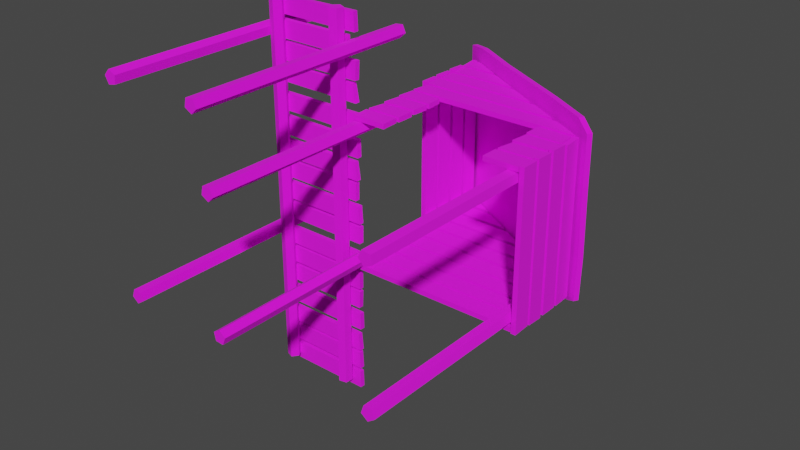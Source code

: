 # Source: BoatHouse.blend  (saved by Blender 2.91.10; exported with 4.5.12 LTS)
import bpy
from mathutils import Matrix  # noqa: F401  (used for matrix-valued properties, if any)

bpy.ops.wm.read_factory_settings(use_empty=True)
scene = bpy.context.scene
scene.name = 'Scene'

# ---- collections
col_collection = bpy.data.collections.new('Collection'); scene.collection.children.link(col_collection)

# ---- images (referenced by path relative to the original .blend; pixels are not part of the script)
import os
ASSET_DIR = os.environ.get("B2B_ASSET_DIR", "")  # directory of the original .blend (textures are referenced by path, not embedded)
HERE = os.path.dirname(os.path.abspath(__file__))  # packed textures are extracted next to this script under _unpacked/

def load_image(name, relpath, width, height, colorspace="sRGB"):
    """Load a texture the original file referenced (path relative to the .blend, or extracted next to this script)."""
    p = next((c for c in (os.path.join(HERE, relpath), os.path.join(ASSET_DIR, relpath)) if relpath and os.path.exists(c)), "")
    if p:
        img = bpy.data.images.load(p, check_existing=True)
        img.name = name
    else:  # same state as the original file: an image datablock whose file is absent (Cycles renders it pink)
        img = bpy.data.images.new(name, width, height)
        img.source = "FILE"
        img.filepath = "//" + (relpath or name)
    img.colorspace_settings.name = colorspace
    return img
img_colorpalette_png = load_image('ColorPalette.png', 'ColorPalette.png', 1024, 1024, 'sRGB')

# ---- materials (node trees are filled in below, after node groups)
mat_material = bpy.data.materials.new('Material')
mat_material.alpha_threshold = 0.0
mat_material.use_transparent_shadow = False
mat_material.line_color = (0.0, 0.0, 0.0, 1.0)

# ---- material node trees
mat_material.use_nodes = True; mat_material.node_tree.nodes.clear()
_N = mat_material.node_tree.nodes; _L = mat_material.node_tree.links
n0 = _N.new('ShaderNodeOutputMaterial'); n0.name = 'Material Output'; n0.location = (300, 300)
n1 = _N.new('ShaderNodeBsdfPrincipled'); n1.name = 'Principled BSDF'; n1.location = (10, 300)
n1.distribution = 'GGX'
n1.subsurface_method = 'RANDOM_WALK_SKIN'
n1.inputs[2].default_value = 1.0
n1.inputs[3].default_value = 1.45
n1.inputs[27].default_value = (0.0, 0.0, 0.0, 1.0)
n1.inputs[28].default_value = 1.0
n2 = _N.new('ShaderNodeTexImage'); n2.name = 'Image Texture'; n2.location = (-356, 159)
n2.image = img_colorpalette_png
n2.interpolation = 'Closest'
_L.new(n1.outputs[0], n0.inputs[0])
_L.new(n2.outputs[0], n1.inputs[0])
n0.is_active_output = True

# ---- world
world_world = bpy.data.worlds.new('World'); scene.world = world_world
world_world.use_nodes = True; world_world.node_tree.nodes.clear()
_N = world_world.node_tree.nodes; _L = world_world.node_tree.links
n0 = _N.new('ShaderNodeOutputWorld'); n0.name = 'World Output'; n0.location = (300, 300)
n1 = _N.new('ShaderNodeBackground'); n1.name = 'Background'; n1.location = (10, 300)
n1.inputs[0].default_value = (0.05088, 0.05088, 0.05088, 1.0)
_L.new(n1.outputs[0], n0.inputs[0])
n0.is_active_output = True
world_world.color = (0.05088, 0.05088, 0.05088)
world_world.use_sun_shadow = False
world_world.sun_shadow_jitter_overblur = 0.0

# ---- meshes
me_cube_001 = bpy.data.meshes.new('Cube.001')
me_cube_001.from_pydata([(-0.598, 1.255, -0.5129), (-0.613, 1.229, -0.5129), (0.5757, 0.5849, -0.2408), (0.5768, 0.5735, 0.1631), (0.5618, 0.5475, 0.1631), (0.5607, 0.559, -0.2408), (-0.593, 1.249, 0.1631), (-0.5941, 1.26, -0.2408), (-0.6091, 1.234, -0.2408), (-0.608, 1.223, 0.1631), (0.2517, 0.7664, 0.4899), (-0.2143, 1.022, 0.4881), (-0.2293, 0.9962, 0.4881), (0.2367, 0.7405, 0.4899), (-0.2143, 1.022, -0.5119), (0.2517, 0.7664, -0.5101), (0.2367, 0.7405, -0.5101), (-0.2293, 0.9962, -0.5119), (0.2405, 0.7461, -0.238), (-0.2254, 1.002, -0.2399), (0.2417, 0.7346, 0.1658), (-0.2243, 0.9903, 0.164), (0.2567, 0.7606, 0.1658), (-0.2093, 1.016, 0.164), (0.2555, 0.7721, -0.238), (-0.2104, 1.028, -0.2399), (-0.5976, 1.255, 0.4644), (-0.4717, 1.178, 0.4874), (-0.4867, 1.152, 0.4874), (-0.6126, 1.229, 0.4644), (0.5722, 0.5799, -0.4828), (0.5108, 0.6158, -0.5121), (0.4958, 0.5898, -0.5121), (0.5572, 0.554, -0.4828), (0.4945, 0.6245, 0.4878), (0.5726, 0.5802, 0.436), (0.5576, 0.5543, 0.436), (0.4795, 0.5985, 0.4878), (-0.325, 0.2032, 0.4012), (-0.5197, 0.2, 0.4012), (-0.3197, 0.1, 0.4012), (-0.512, 0.1025, 0.4012), (-0.325, 0.2032, 0.3731), (-0.5197, 0.2, 0.3731), (-0.3197, 0.1, 0.3731), (-0.512, 0.1025, 0.3731), (-0.3197, 0.32, 0.4012), (-0.5038, 0.3126, 0.4012), (-0.3197, 0.22, 0.4012), (-0.5197, 0.22, 0.4012), (-0.3197, 0.32, 0.3731), (-0.5038, 0.3126, 0.3731), (-0.3197, 0.22, 0.3731), (-0.5197, 0.22, 0.3731), (-0.3197, 0.44, 0.4012), (-0.5082, 0.44, 0.4012), (-0.3271, 0.3464, 0.4012), (-0.5197, 0.34, 0.4012), (-0.3197, 0.44, 0.3731), (-0.5082, 0.44, 0.3731), (-0.3271, 0.3464, 0.3731), (-0.5197, 0.34, 0.3731), (-0.3271, 0.5547, 0.4012), (-0.5108, 0.56, 0.4012), (-0.3197, 0.46, 0.4012), (-0.5197, 0.46, 0.4012), (-0.3271, 0.5547, 0.3731), (-0.5108, 0.56, 0.3731), (-0.3197, 0.46, 0.3731), (-0.5197, 0.46, 0.3731), (0.475, 0.2032, 0.4012), (0.2803, 0.2, 0.4012), (0.4803, 0.1, 0.4012), (0.2803, 0.1, 0.4012), (0.475, 0.2032, 0.3731), (0.2803, 0.2, 0.3731), (0.4803, 0.1, 0.3731), (0.2803, 0.1, 0.3731), (0.4803, 0.32, 0.4012), (0.2962, 0.3126, 0.4012), (0.4803, 0.22, 0.4012), (0.2803, 0.22, 0.4012), (0.4803, 0.32, 0.3731), (0.2962, 0.3126, 0.3731), (0.4803, 0.22, 0.3731), (0.2803, 0.22, 0.3731), (0.4803, 0.44, 0.4012), (0.2905, 0.44, 0.4012), (0.4729, 0.3464, 0.4012), (0.2803, 0.34, 0.4012), (0.4803, 0.44, 0.3731), (0.2905, 0.44, 0.3731), (0.4729, 0.3464, 0.3731), (0.2803, 0.34, 0.3731), (0.4729, 0.5547, 0.4012), (0.2803, 0.56, 0.4012), (0.4803, 0.46, 0.4012), (0.2803, 0.46, 0.4012), (0.4729, 0.5547, 0.3731), (0.2803, 0.56, 0.3731), (0.4803, 0.46, 0.3731), (0.2803, 0.46, 0.3731), (0.3181, 0.6747, 0.4012), (-0.5038, 0.6789, 0.4012), (0.4803, 0.58, 0.4012), (-0.5197, 0.58, 0.4012), (0.3181, 0.6747, 0.3731), (-0.5038, 0.6789, 0.3731), (0.4803, 0.58, 0.3731), (-0.5197, 0.58, 0.3731), (0.1083, 0.7947, 0.4012), (-0.5218, 0.7989, 0.4012), (0.2705, 0.7, 0.4012), (-0.5197, 0.7, 0.4012), (0.1083, 0.7947, 0.3731), (-0.5218, 0.7989, 0.3731), (0.2705, 0.7, 0.3731), (-0.5197, 0.7, 0.3731), (-0.1048, 0.9147, 0.4012), (-0.5186, 0.9189, 0.4012), (0.0574, 0.82, 0.4012), (-0.5197, 0.82, 0.4012), (-0.1048, 0.9147, 0.3731), (-0.5186, 0.9189, 0.3731), (0.0574, 0.82, 0.3731), (-0.5197, 0.82, 0.3731), (-0.304, 1.035, 0.4012), (-0.5254, 1.035, 0.4012), (-0.1419, 0.94, 0.4012), (-0.5197, 0.94, 0.4012), (-0.304, 1.035, 0.3731), (-0.5254, 1.035, 0.3731), (-0.1419, 0.94, 0.3731), (-0.5197, 0.94, 0.3731), (-0.504, 1.155, 0.4012), (-0.5229, 1.155, 0.4012), (-0.3419, 1.06, 0.4012), (-0.5197, 1.06, 0.4012), (-0.504, 1.155, 0.3731), (-0.5229, 1.155, 0.3731), (-0.3419, 1.06, 0.3731), (-0.5197, 1.06, 0.3731), (0.475, 0.2032, -0.4488), (-0.5183, 0.2, -0.4488), (0.4803, 0.1, -0.4488), (-0.5183, 0.1, -0.4488), (0.475, 0.2032, -0.4769), (-0.5183, 0.2, -0.4769), (0.4803, 0.1, -0.4769), (-0.5183, 0.1, -0.4769), (0.4803, 0.32, -0.4488), (-0.5024, 0.3126, -0.4488), (0.4803, 0.22, -0.4488), (-0.5183, 0.22, -0.4488), (0.4803, 0.32, -0.4769), (-0.5024, 0.3126, -0.4769), (0.4803, 0.22, -0.4769), (-0.5183, 0.22, -0.4769), (0.4803, 0.44, -0.4488), (-0.5081, 0.44, -0.4488), (0.4729, 0.3464, -0.4488), (-0.5183, 0.34, -0.4488), (0.4803, 0.44, -0.4769), (-0.5081, 0.44, -0.4769), (0.4729, 0.3464, -0.4769), (-0.5183, 0.34, -0.4769), (0.4729, 0.5547, -0.4488), (-0.5183, 0.56, -0.4488), (0.4803, 0.46, -0.4488), (-0.5183, 0.46, -0.4488), (0.4729, 0.5547, -0.4769), (-0.5183, 0.56, -0.4769), (0.4803, 0.46, -0.4769), (-0.5183, 0.46, -0.4769), (0.3181, 0.6747, -0.4488), (-0.5038, 0.6789, -0.4488), (0.4803, 0.58, -0.4488), (-0.5197, 0.58, -0.4488), (0.3181, 0.6747, -0.4769), (-0.5038, 0.6789, -0.4769), (0.4803, 0.58, -0.4769), (-0.5197, 0.58, -0.4769), (0.1083, 0.7947, -0.4488), (-0.5218, 0.7989, -0.4488), (0.2705, 0.7, -0.4488), (-0.5197, 0.7, -0.4488), (0.1083, 0.7947, -0.4769), (-0.5218, 0.7989, -0.4769), (0.2705, 0.7, -0.4769), (-0.5197, 0.7, -0.4769), (-0.1048, 0.9147, -0.4488), (-0.5186, 0.9189, -0.4488), (0.0574, 0.82, -0.4488), (-0.5197, 0.82, -0.4488), (-0.1048, 0.9147, -0.4769), (-0.5186, 0.9189, -0.4769), (0.0574, 0.82, -0.4769), (-0.5197, 0.82, -0.4769), (-0.304, 1.035, -0.4488), (-0.5254, 1.035, -0.4488), (-0.1419, 0.94, -0.4488), (-0.5197, 0.94, -0.4488), (-0.304, 1.035, -0.4769), (-0.5254, 1.035, -0.4769), (-0.1419, 0.94, -0.4769), (-0.5197, 0.94, -0.4769), (-0.504, 1.155, -0.4488), (-0.5229, 1.155, -0.4488), (-0.3419, 1.06, -0.4488), (-0.5197, 1.06, -0.4488), (-0.504, 1.155, -0.4769), (-0.5229, 1.155, -0.4769), (-0.3419, 1.06, -0.4769), (-0.5197, 1.06, -0.4769), (0.5131, 0.2032, -0.4789), (0.5131, 0.2, 0.4058), (0.5131, 0.1, -0.4842), (0.5131, 0.1, 0.4058), (0.4849, 0.2032, -0.4789), (0.4849, 0.2, 0.4058), (0.4849, 0.1, -0.4842), (0.4849, 0.1, 0.4058), (0.5131, 0.317, -0.4877), (0.5131, 0.32, 0.4058), (0.5131, 0.22, -0.4842), (0.5131, 0.22, 0.409), (0.4849, 0.317, -0.4877), (0.4849, 0.32, 0.4058), (0.4849, 0.22, -0.4842), (0.4849, 0.22, 0.409), (0.5131, 0.4414, -0.4833), (0.5131, 0.4382, 0.4074), (0.5131, 0.34, -0.4842), (0.5131, 0.34, 0.4101), (0.4849, 0.4414, -0.4833), (0.4849, 0.4382, 0.4074), (0.4849, 0.34, -0.4842), (0.4849, 0.34, 0.4101), (0.5131, 0.5632, -0.4789), (0.5131, 0.56, 0.4058), (0.5131, 0.46, -0.4842), (0.5131, 0.46, 0.3963), (0.4849, 0.5632, -0.4789), (0.4849, 0.56, 0.4058), (0.4849, 0.46, -0.4842), (0.4849, 0.46, 0.3963), (-0.5269, 0.8032, -0.4789), (-0.5269, 0.8, 0.4058), (-0.5269, 0.7, -0.4842), (-0.5269, 0.7, 0.4058), (-0.5551, 0.8032, -0.4789), (-0.5551, 0.8, 0.4058), (-0.5551, 0.7, -0.4842), (-0.5551, 0.7, 0.4058), (-0.5269, 0.917, -0.4877), (-0.5269, 0.92, 0.4058), (-0.5269, 0.82, -0.4842), (-0.5269, 0.82, 0.409), (-0.5551, 0.917, -0.4877), (-0.5551, 0.92, 0.4058), (-0.5551, 0.82, -0.4842), (-0.5551, 0.82, 0.409), (-0.5269, 1.041, -0.4833), (-0.5269, 1.038, 0.4074), (-0.5269, 0.94, -0.4842), (-0.5269, 0.94, 0.4101), (-0.5551, 1.041, -0.4833), (-0.5551, 1.038, 0.4074), (-0.5551, 0.94, -0.4842), (-0.5551, 0.94, 0.4101), (-0.5269, 1.163, -0.4789), (-0.5269, 1.16, 0.4058), (-0.5269, 1.06, -0.4842), (-0.5269, 1.06, 0.3963), (-0.5551, 1.163, -0.4789), (-0.5551, 1.16, 0.4058), (-0.5551, 1.06, -0.4842), (-0.5551, 1.06, 0.3963), (-0.535, 0.1649, -0.5152), (-1.064, 0.1649, -0.5121), (-0.5353, 0.1649, -0.4121), (-1.06, 0.1649, -0.4121), (-0.535, 0.1367, -0.5152), (-1.064, 0.1367, -0.5121), (-0.5353, 0.1367, -0.4121), (-1.06, 0.1367, -0.4121), (-0.5249, 0.1649, -0.3519), (-1.113, 0.1649, -0.3509), (-0.5229, 0.1649, -0.2521), (-1.102, 0.1649, -0.2532), (-0.5249, 0.1367, -0.3519), (-1.113, 0.1367, -0.3509), (-0.5229, 0.1367, -0.2521), (-1.102, 0.1367, -0.2532), (-0.5226, 0.1649, -0.2352), (-1.102, 0.1649, -0.2321), (-0.5297, 0.1649, -0.1321), (-1.12, 0.1649, -0.1321), (-0.5226, 0.1367, -0.2352), (-1.102, 0.1367, -0.2321), (-0.5297, 0.1367, -0.1321), (-1.12, 0.1367, -0.1321), (-0.5473, 0.1649, -0.1041), (-1.125, 0.1649, -0.1021), (-0.5465, 0.1649, -0.002069), (-1.12, 0.1649, -0.002069), (-0.5473, 0.1367, -0.1041), (-1.125, 0.1367, -0.1021), (-0.5465, 0.1367, -0.002069), (-1.12, 0.1367, -0.002069), (-0.535, 0.1649, 0.01475), (-1.12, 0.1649, 0.01793), (-0.5499, 0.1649, 0.1179), (-1.12, 0.1649, 0.1179), (-0.535, 0.1367, 0.01475), (-1.12, 0.1367, 0.01793), (-0.5499, 0.1367, 0.1179), (-1.12, 0.1367, 0.1179), (-0.5282, 0.1649, 0.1459), (-1.12, 0.1649, 0.1479), (-0.5297, 0.1649, 0.2479), (-1.112, 0.1649, 0.2547), (-0.5282, 0.1367, 0.1459), (-1.12, 0.1367, 0.1479), (-0.5297, 0.1367, 0.2479), (-1.112, 0.1367, 0.2547), (-0.535, 0.1649, 0.2848), (-1.126, 0.1649, 0.2902), (-0.5297, 0.1649, 0.3879), (-1.112, 0.1649, 0.3868), (-0.535, 0.1367, 0.2848), (-1.126, 0.1367, 0.2902), (-0.5297, 0.1367, 0.3879), (-1.112, 0.1367, 0.3868), (-0.535, 0.1649, 0.4448), (-1.097, 0.1649, 0.4513), (-0.5543, 0.1649, 0.5468), (-1.105, 0.1649, 0.5434), (-0.535, 0.1367, 0.4448), (-1.097, 0.1367, 0.4513), (-0.5543, 0.1367, 0.5468), (-1.105, 0.1367, 0.5434), (-0.535, 0.1649, 0.5648), (-1.117, 0.1649, 0.5679), (-0.5297, 0.1649, 0.6679), (-1.121, 0.1649, 0.6702), (-0.535, 0.1367, 0.5648), (-1.117, 0.1367, 0.5679), (-0.5297, 0.1367, 0.6679), (-1.121, 0.1367, 0.6702), (-0.585, 0.1649, 0.6848), (-1.065, 0.1649, 0.6879), (-0.5897, 0.1649, 0.7879), (-1.06, 0.1649, 0.7879), (-0.585, 0.1367, 0.6848), (-1.065, 0.1367, 0.6879), (-0.5897, 0.1367, 0.7879), (-1.06, 0.1367, 0.7879), (-0.535, 0.1649, 0.8148), (-1.12, 0.1649, 0.8179), (-0.5394, 0.1649, 0.9179), (-1.108, 0.1649, 0.9131), (-0.535, 0.1367, 0.8148), (-1.12, 0.1367, 0.8179), (-0.5394, 0.1367, 0.9179), (-1.108, 0.1367, 0.9131), (-0.5282, 0.1649, -0.893), (-1.12, 0.1649, -0.8921), (-0.5297, 0.1649, -0.7921), (-1.12, 0.1649, -0.7921), (-0.5282, 0.1367, -0.893), (-1.12, 0.1367, -0.8921), (-0.5297, 0.1367, -0.7921), (-1.12, 0.1367, -0.7921), (-0.535, 0.1649, -0.7552), (-1.106, 0.1649, -0.7476), (-0.5297, 0.1649, -0.6521), (-1.11, 0.1649, -0.6487), (-0.535, 0.1367, -0.7552), (-1.106, 0.1367, -0.7476), (-0.5297, 0.1367, -0.6521), (-1.11, 0.1367, -0.6487), (-0.5305, 0.1649, -0.6352), (-1.11, 0.1649, -0.6287), (-0.5297, 0.1649, -0.5321), (-1.106, 0.1649, -0.5287), (-0.5305, 0.1367, -0.6352), (-1.11, 0.1367, -0.6287), (-0.5297, 0.1367, -0.5321), (-1.106, 0.1367, -0.5287), (-0.535, 0.1649, -1.155), (-1.106, 0.1649, -1.15), (-0.5409, 0.1649, -1.052), (-1.108, 0.1649, -1.043), (-0.535, 0.1367, -1.155), (-1.106, 0.1367, -1.15), (-0.5409, 0.1367, -1.052), (-1.108, 0.1367, -1.043), (-0.535, 0.1649, -1.035), (-1.106, 0.1649, -1.03), (-0.5454, 0.1649, -0.9321), (-1.12, 0.1649, -0.9321), (-0.535, 0.1367, -1.035), (-1.106, 0.1367, -1.03), (-0.5454, 0.1367, -0.9321), (-1.12, 0.1367, -0.9321), (-0.535, 0.1649, -1.285), (-1.114, 0.1649, -1.282), (-0.538, 0.1649, -1.181), (-1.108, 0.1649, -1.176), (-0.535, 0.1367, -1.285), (-1.114, 0.1367, -1.282), (-0.538, 0.1367, -1.181), (-1.108, 0.1367, -1.176), (-0.5262, -0.9, 0.3208), (-0.5262, 1.1, 0.3208), (-0.4854, -0.9, 0.2974), (-0.4854, 1.1, 0.2974), (-0.4505, -0.9, 0.3289), (-0.4505, 1.1, 0.3289), (-0.4697, -0.9, 0.3718), (-0.4697, 1.1, 0.3718), (-0.5165, -0.9, 0.3668), (-0.5165, 1.1, 0.3668), (0.4009, -0.9, 0.3306), (0.4009, 0.59, 0.3306), (0.4343, -0.9, 0.2976), (0.4343, 0.59, 0.2976), (0.4761, -0.9, 0.3192), (0.4761, 0.59, 0.3192), (0.4684, -0.9, 0.3656), (0.4684, 0.59, 0.3656), (0.4219, -0.9, 0.3726), (0.4219, 0.59, 0.3726), (-0.5157, -0.9, -0.4432), (-0.5157, 1.1, -0.4432), (-0.4688, -0.9, -0.447), (-0.4688, 1.1, -0.447), (-0.4508, -0.9, -0.4036), (-0.4508, 1.1, -0.4036), (-0.4865, -0.9, -0.373), (-0.4865, 1.1, -0.373), (-0.5266, -0.9, -0.3975), (-0.5266, 1.1, -0.3975), (0.4021, -0.9, -0.4247), (0.4021, 0.59, -0.4247), (0.4397, -0.9, -0.4529), (0.4397, 0.59, -0.4529), (0.4782, -0.9, -0.4258), (0.4782, 0.59, -0.4258), (0.4643, -0.9, -0.3809), (0.4643, 0.59, -0.3809), (0.4173, -0.9, -0.3802), (0.4173, 0.59, -0.3802), (-0.5862, -0.9, 0.7208), (-0.5862, 0.5, 0.7208), (-0.5454, -0.9, 0.6974), (-0.5454, 0.5, 0.6974), (-0.5105, -0.9, 0.7289), (-0.5105, 0.5, 0.7289), (-0.5297, -0.9, 0.7718), (-0.5297, 0.5, 0.7718), (-0.5765, -0.9, 0.7668), (-0.5765, 0.5, 0.7668), (-1.139, -0.9, 0.7414), (-1.139, 0.5, 0.7414), (-1.116, -0.9, 0.7006), (-1.116, 0.5, 0.7006), (-1.07, -0.9, 0.7103), (-1.07, 0.5, 0.7103), (-1.065, -0.9, 0.7571), (-1.065, 0.5, 0.7571), (-1.108, -0.9, 0.7763), (-1.108, 0.5, 0.7763), (-1.122, -0.9, -0.3897), (-1.122, 0.5, -0.3897), (-1.138, -0.9, -0.4339), (-1.138, 0.5, -0.4339), (-1.101, -0.9, -0.4628), (-1.101, 0.5, -0.4628), (-1.062, -0.9, -0.4366), (-1.062, 0.5, -0.4366), (-1.075, -0.9, -0.3914), (-1.075, 0.5, -0.3914), (-1.019, 0.06137, -1.243), (-1.019, 0.06137, 0.9371), (-1.063, 0.07819, -1.243), (-1.063, 0.07819, 0.9371), (-1.061, 0.1251, -1.243), (-1.061, 0.1251, 0.9371), (-1.015, 0.1374, -1.243), (-1.015, 0.1374, 0.9371), (-0.9897, 0.09794, -1.243), (-0.9897, 0.09794, 0.9371), (-0.5903, 0.07285, -1.243), (-0.5903, 0.07285, 0.9371), (-0.6364, 0.06367, -1.243), (-0.6364, 0.06367, 0.9371), (-0.6594, 0.1047, -1.243), (-0.6594, 0.1047, 0.9371), (-0.6275, 0.1392, -1.243), (-0.6275, 0.1392, 0.9371), (-0.5848, 0.1195, -1.243), (-0.5848, 0.1195, 0.9371)], [], [(4, 36, 37, 13, 20), (32, 33, 5, 18, 16), (14, 17, 1, 0), (11, 23, 6, 26, 27), (25, 14, 0, 7), (17, 19, 8, 1), (19, 21, 9, 8), (21, 12, 28, 29, 9), (23, 25, 7, 6), (0, 1, 8, 7), (7, 8, 9, 6), (34, 35, 3, 22, 10), (3, 4, 5, 2), (3, 2, 24, 22), (22, 24, 25, 23), (10, 13, 37, 34), (10, 22, 23, 11), (5, 4, 20, 18), (18, 20, 21, 19), (16, 18, 19, 17), (20, 13, 12, 21), (2, 5, 33, 30), (24, 15, 14, 25), (2, 30, 31, 15, 24), (15, 16, 17, 14), (6, 9, 29, 26), (11, 12, 13, 10), (26, 29, 28, 27), (27, 28, 12, 11), (32, 31, 30, 33), (31, 32, 16, 15), (36, 35, 34, 37), (35, 36, 4, 3), (38, 39, 41, 40), (40, 41, 45, 44), (44, 45, 43, 42), (42, 43, 39, 38), (40, 44, 42, 38), (45, 41, 39, 43), (46, 47, 49, 48), (48, 49, 53, 52), (52, 53, 51, 50), (50, 51, 47, 46), (48, 52, 50, 46), (53, 49, 47, 51), (54, 55, 57, 56), (56, 57, 61, 60), (60, 61, 59, 58), (58, 59, 55, 54), (56, 60, 58, 54), (61, 57, 55, 59), (62, 63, 65, 64), (64, 65, 69, 68), (68, 69, 67, 66), (66, 67, 63, 62), (64, 68, 66, 62), (69, 65, 63, 67), (70, 71, 73, 72), (72, 73, 77, 76), (76, 77, 75, 74), (74, 75, 71, 70), (72, 76, 74, 70), (77, 73, 71, 75), (78, 79, 81, 80), (80, 81, 85, 84), (84, 85, 83, 82), (82, 83, 79, 78), (80, 84, 82, 78), (85, 81, 79, 83), (86, 87, 89, 88), (88, 89, 93, 92), (92, 93, 91, 90), (90, 91, 87, 86), (88, 92, 90, 86), (93, 89, 87, 91), (94, 95, 97, 96), (96, 97, 101, 100), (100, 101, 99, 98), (98, 99, 95, 94), (96, 100, 98, 94), (101, 97, 95, 99), (102, 103, 105, 104), (104, 105, 109, 108), (108, 109, 107, 106), (106, 107, 103, 102), (104, 108, 106, 102), (109, 105, 103, 107), (110, 111, 113, 112), (112, 113, 117, 116), (116, 117, 115, 114), (114, 115, 111, 110), (112, 116, 114, 110), (117, 113, 111, 115), (118, 119, 121, 120), (120, 121, 125, 124), (124, 125, 123, 122), (122, 123, 119, 118), (120, 124, 122, 118), (125, 121, 119, 123), (126, 127, 129, 128), (128, 129, 133, 132), (132, 133, 131, 130), (130, 131, 127, 126), (128, 132, 130, 126), (133, 129, 127, 131), (134, 135, 137, 136), (136, 137, 141, 140), (140, 141, 139, 138), (138, 139, 135, 134), (136, 140, 138, 134), (141, 137, 135, 139), (142, 143, 145, 144), (144, 145, 149, 148), (148, 149, 147, 146), (146, 147, 143, 142), (144, 148, 146, 142), (149, 145, 143, 147), (150, 151, 153, 152), (152, 153, 157, 156), (156, 157, 155, 154), (154, 155, 151, 150), (152, 156, 154, 150), (157, 153, 151, 155), (158, 159, 161, 160), (160, 161, 165, 164), (164, 165, 163, 162), (162, 163, 159, 158), (160, 164, 162, 158), (165, 161, 159, 163), (166, 167, 169, 168), (168, 169, 173, 172), (172, 173, 171, 170), (170, 171, 167, 166), (168, 172, 170, 166), (173, 169, 167, 171), (174, 175, 177, 176), (176, 177, 181, 180), (180, 181, 179, 178), (178, 179, 175, 174), (176, 180, 178, 174), (181, 177, 175, 179), (182, 183, 185, 184), (184, 185, 189, 188), (188, 189, 187, 186), (186, 187, 183, 182), (184, 188, 186, 182), (189, 185, 183, 187), (190, 191, 193, 192), (192, 193, 197, 196), (196, 197, 195, 194), (194, 195, 191, 190), (192, 196, 194, 190), (197, 193, 191, 195), (198, 199, 201, 200), (200, 201, 205, 204), (204, 205, 203, 202), (202, 203, 199, 198), (200, 204, 202, 198), (205, 201, 199, 203), (206, 207, 209, 208), (208, 209, 213, 212), (212, 213, 211, 210), (210, 211, 207, 206), (208, 212, 210, 206), (213, 209, 207, 211), (214, 215, 217, 216), (216, 217, 221, 220), (220, 221, 219, 218), (218, 219, 215, 214), (216, 220, 218, 214), (221, 217, 215, 219), (222, 223, 225, 224), (224, 225, 229, 228), (228, 229, 227, 226), (226, 227, 223, 222), (224, 228, 226, 222), (229, 225, 223, 227), (230, 231, 233, 232), (232, 233, 237, 236), (236, 237, 235, 234), (234, 235, 231, 230), (232, 236, 234, 230), (237, 233, 231, 235), (238, 239, 241, 240), (240, 241, 245, 244), (244, 245, 243, 242), (242, 243, 239, 238), (240, 244, 242, 238), (245, 241, 239, 243), (246, 247, 249, 248), (248, 249, 253, 252), (252, 253, 251, 250), (250, 251, 247, 246), (248, 252, 250, 246), (253, 249, 247, 251), (254, 255, 257, 256), (256, 257, 261, 260), (260, 261, 259, 258), (258, 259, 255, 254), (256, 260, 258, 254), (261, 257, 255, 259), (262, 263, 265, 264), (264, 265, 269, 268), (268, 269, 267, 266), (266, 267, 263, 262), (264, 268, 266, 262), (269, 265, 263, 267), (270, 271, 273, 272), (272, 273, 277, 276), (276, 277, 275, 274), (274, 275, 271, 270), (272, 276, 274, 270), (277, 273, 271, 275), (278, 279, 281, 280), (280, 281, 285, 284), (284, 285, 283, 282), (282, 283, 279, 278), (280, 284, 282, 278), (285, 281, 279, 283), (286, 287, 289, 288), (288, 289, 293, 292), (292, 293, 291, 290), (290, 291, 287, 286), (288, 292, 290, 286), (293, 289, 287, 291), (294, 295, 297, 296), (296, 297, 301, 300), (300, 301, 299, 298), (298, 299, 295, 294), (296, 300, 298, 294), (301, 297, 295, 299), (302, 303, 305, 304), (304, 305, 309, 308), (308, 309, 307, 306), (306, 307, 303, 302), (304, 308, 306, 302), (309, 305, 303, 307), (310, 311, 313, 312), (312, 313, 317, 316), (316, 317, 315, 314), (314, 315, 311, 310), (312, 316, 314, 310), (317, 313, 311, 315), (318, 319, 321, 320), (320, 321, 325, 324), (324, 325, 323, 322), (322, 323, 319, 318), (320, 324, 322, 318), (325, 321, 319, 323), (326, 327, 329, 328), (328, 329, 333, 332), (332, 333, 331, 330), (330, 331, 327, 326), (328, 332, 330, 326), (333, 329, 327, 331), (334, 335, 337, 336), (336, 337, 341, 340), (340, 341, 339, 338), (338, 339, 335, 334), (336, 340, 338, 334), (341, 337, 335, 339), (342, 343, 345, 344), (344, 345, 349, 348), (348, 349, 347, 346), (346, 347, 343, 342), (344, 348, 346, 342), (349, 345, 343, 347), (350, 351, 353, 352), (352, 353, 357, 356), (356, 357, 355, 354), (354, 355, 351, 350), (352, 356, 354, 350), (357, 353, 351, 355), (358, 359, 361, 360), (360, 361, 365, 364), (364, 365, 363, 362), (362, 363, 359, 358), (360, 364, 362, 358), (365, 361, 359, 363), (366, 367, 369, 368), (368, 369, 373, 372), (372, 373, 371, 370), (370, 371, 367, 366), (368, 372, 370, 366), (373, 369, 367, 371), (374, 375, 377, 376), (376, 377, 381, 380), (380, 381, 379, 378), (378, 379, 375, 374), (376, 380, 378, 374), (381, 377, 375, 379), (382, 383, 385, 384), (384, 385, 389, 388), (388, 389, 387, 386), (386, 387, 383, 382), (384, 388, 386, 382), (389, 385, 383, 387), (390, 391, 393, 392), (392, 393, 397, 396), (396, 397, 395, 394), (394, 395, 391, 390), (392, 396, 394, 390), (397, 393, 391, 395), (398, 399, 401, 400), (400, 401, 405, 404), (404, 405, 403, 402), (402, 403, 399, 398), (400, 404, 402, 398), (405, 401, 399, 403), (406, 407, 409, 408), (408, 409, 413, 412), (412, 413, 411, 410), (410, 411, 407, 406), (408, 412, 410, 406), (413, 409, 407, 411), (414, 415, 417, 416), (416, 417, 419, 418), (418, 419, 421, 420), (417, 415, 423, 421, 419), (420, 421, 423, 422), (422, 423, 415, 414), (414, 416, 418, 420, 422), (424, 425, 427, 426), (426, 427, 429, 428), (428, 429, 431, 430), (427, 425, 433, 431, 429), (430, 431, 433, 432), (432, 433, 425, 424), (424, 426, 428, 430, 432), (434, 435, 437, 436), (436, 437, 439, 438), (438, 439, 441, 440), (437, 435, 443, 441, 439), (440, 441, 443, 442), (442, 443, 435, 434), (434, 436, 438, 440, 442), (444, 445, 447, 446), (446, 447, 449, 448), (448, 449, 451, 450), (447, 445, 453, 451, 449), (450, 451, 453, 452), (452, 453, 445, 444), (444, 446, 448, 450, 452), (454, 455, 457, 456), (456, 457, 459, 458), (458, 459, 461, 460), (457, 455, 463, 461, 459), (460, 461, 463, 462), (462, 463, 455, 454), (454, 456, 458, 460, 462), (464, 465, 467, 466), (466, 467, 469, 468), (468, 469, 471, 470), (467, 465, 473, 471, 469), (470, 471, 473, 472), (472, 473, 465, 464), (464, 466, 468, 470, 472), (474, 475, 477, 476), (476, 477, 479, 478), (478, 479, 481, 480), (477, 475, 483, 481, 479), (480, 481, 483, 482), (482, 483, 475, 474), (474, 476, 478, 480, 482), (484, 485, 487, 486), (486, 487, 489, 488), (488, 489, 491, 490), (487, 485, 493, 491, 489), (490, 491, 493, 492), (492, 493, 485, 484), (484, 486, 488, 490, 492), (494, 495, 497, 496), (496, 497, 499, 498), (498, 499, 501, 500), (497, 495, 503, 501, 499), (500, 501, 503, 502), (502, 503, 495, 494), (494, 496, 498, 500, 502)])
_uv = me_cube_001.uv_layers.new(name='UVMap')
_uv.uv.foreach_set('vector', [0.1801, 0.1924, 0.1801, 0.1924, 0.1801, 0.1924, 0.1801, 0.1924, 0.1801, 0.1924, 0.1801, 0.1924, 0.1801, 0.1924, 0.1801, 0.1924, 0.1801, 0.1924, 0.1801, 0.1924, 0.1801, 0.1924, 0.1801, 0.1924, 0.1801, 0.1924, 0.1801, 0.1924, 0.1801, 0.1924, 0.1801, 0.1924, 0.1801, 0.1924, 0.1801, 0.1924, 0.1801, 0.1924, 0.1801, 0.1924, 0.1801, 0.1924, 0.1801, 0.1924, 0.1801, 0.1924, 0.1801, 0.1924, 0.1801, 0.1924, 0.1801, 0.1924, 0.1801, 0.1924, 0.1801, 0.1924, 0.1801, 0.1924, 0.1801, 0.1924, 0.1801, 0.1924, 0.1801, 0.1924, 0.1801, 0.1924, 0.1801, 0.1924, 0.1801, 0.1924, 0.1801, 0.1924, 0.1801, 0.1924, 0.1801, 0.1924, 0.1801, 0.1924, 0.1801, 0.1924, 0.1801, 0.1924, 0.1801, 0.1924, 0.1801, 0.1924, 0.1801, 0.1924, 0.1801, 0.1924, 0.1801, 0.1924, 0.1801, 0.1924, 0.1801, 0.1924, 0.1801, 0.1924, 0.1801, 0.1924, 0.1801, 0.1924, 0.1801, 0.1924, 0.1801, 0.1924, 0.1801, 0.1924, 0.1801, 0.1924, 0.1801, 0.1924, 0.1801, 0.1924, 0.1801, 0.1924, 0.1801, 0.1924, 0.1801, 0.1924, 0.1801, 0.1924, 0.1801, 0.1924, 0.1801, 0.1924, 0.1801, 0.1924, 0.1801, 0.1924, 0.1801, 0.1924, 0.1801, 0.1924, 0.1801, 0.1924, 0.1801, 0.1924, 0.1801, 0.1924, 0.1801, 0.1924, 0.1801, 0.1924, 0.1801, 0.1924, 0.1801, 0.1924, 0.1801, 0.1924, 0.1801, 0.1924, 0.1801, 0.1924, 0.1801, 0.1924, 0.1801, 0.1924, 0.1801, 0.1924, 0.1801, 0.1924, 0.1801, 0.1924, 0.1801, 0.1924, 0.1801, 0.1924, 0.1801, 0.1924, 0.1801, 0.1924, 0.1801, 0.1924, 0.1801, 0.1924, 0.1801, 0.1924, 0.1801, 0.1924, 0.1801, 0.1924, 0.1801, 0.1924, 0.1801, 0.1924, 0.1801, 0.1924, 0.1801, 0.1924, 0.1801, 0.1924, 0.1801, 0.1924, 0.1801, 0.1924, 0.1801, 0.1924, 0.1801, 0.1924, 0.1801, 0.1924, 0.1801, 0.1924, 0.1801, 0.1924, 0.1801, 0.1924, 0.1801, 0.1924, 0.1801, 0.1924, 0.1801, 0.1924, 0.1801, 0.1924, 0.1801, 0.1924, 0.1801, 0.1924, 0.1801, 0.1924, 0.1801, 0.1924, 0.1801, 0.1924, 0.1801, 0.1924, 0.1801, 0.1924, 0.1801, 0.1924, 0.1801, 0.1924, 0.1801, 0.1924, 0.1801, 0.1924, 0.1801, 0.1924, 0.1801, 0.1924, 0.1801, 0.1924, 0.1801, 0.1924, 0.1801, 0.1924, 0.1801, 0.1924, 0.1801, 0.1924, 0.1801, 0.1924, 0.1801, 0.1924, 0.1801, 0.1924, 0.1801, 0.1924, 0.1801, 0.1924, 0.1801, 0.1924, 0.1801, 0.1924, 0.1801, 0.1924, 0.1801, 0.1924, 0.1801, 0.1924, 0.1801, 0.1924, 0.1801, 0.1924, 0.9331, 0.185, 0.9331, 0.185, 0.9331, 0.185, 0.9331, 0.185, 0.9331, 0.185, 0.9331, 0.185, 0.9331, 0.185, 0.9331, 0.185, 0.9331, 0.185, 0.9331, 0.185, 0.9331, 0.185, 0.9331, 0.185, 0.9331, 0.185, 0.9331, 0.185, 0.9331, 0.185, 0.9331, 0.185, 0.9331, 0.185, 0.9331, 0.185, 0.9331, 0.185, 0.9331, 0.185, 0.9331, 0.185, 0.9331, 0.185, 0.9331, 0.185, 0.9331, 0.185, 0.9331, 0.185, 0.9331, 0.185, 0.9331, 0.185, 0.9331, 0.185, 0.9331, 0.185, 0.9331, 0.185, 0.9331, 0.185, 0.9331, 0.185, 0.9331, 0.185, 0.9331, 0.185, 0.9331, 0.185, 0.9331, 0.185, 0.9331, 0.185, 0.9331, 0.185, 0.9331, 0.185, 0.9331, 0.185, 0.9331, 0.185, 0.9331, 0.185, 0.9331, 0.185, 0.9331, 0.185, 0.9331, 0.185, 0.9331, 0.185, 0.9331, 0.185, 0.9331, 0.185, 0.9331, 0.185, 0.9331, 0.185, 0.9331, 0.185, 0.9331, 0.185, 0.9331, 0.185, 0.9331, 0.185, 0.9331, 0.185, 0.9331, 0.185, 0.9331, 0.185, 0.9331, 0.185, 0.9331, 0.185, 0.9331, 0.185, 0.9331, 0.185, 0.9331, 0.185, 0.9331, 0.185, 0.9331, 0.185, 0.9331, 0.185, 0.9331, 0.185, 0.9331, 0.185, 0.9331, 0.185, 0.9331, 0.185, 0.9331, 0.185, 0.9331, 0.185, 0.9331, 0.185, 0.9331, 0.185, 0.9331, 0.185, 0.9331, 0.185, 0.9331, 0.185, 0.9331, 0.185, 0.9331, 0.185, 0.9331, 0.185, 0.9331, 0.185, 0.9331, 0.185, 0.9331, 0.185, 0.9331, 0.185, 0.9331, 0.185, 0.9331, 0.185, 0.9331, 0.185, 0.9331, 0.185, 0.9331, 0.185, 0.9331, 0.185, 0.9331, 0.185, 0.9331, 0.185, 0.9331, 0.185, 0.9331, 0.185, 0.9331, 0.185, 0.9331, 0.185, 0.9331, 0.185, 0.9331, 0.185, 0.9331, 0.185, 0.9331, 0.185, 0.9331, 0.185, 0.9331, 0.185, 0.9331, 0.185, 0.9331, 0.185, 0.9331, 0.185, 0.9331, 0.185, 0.9331, 0.185, 0.9331, 0.185, 0.9331, 0.185, 0.9331, 0.185, 0.9331, 0.185, 0.9331, 0.185, 0.9331, 0.185, 0.9331, 0.185, 0.9331, 0.185, 0.9331, 0.185, 0.9331, 0.185, 0.9331, 0.185, 0.9331, 0.185, 0.9331, 0.185, 0.9331, 0.185, 0.9331, 0.185, 0.9331, 0.185, 0.9331, 0.185, 0.9331, 0.185, 0.9331, 0.185, 0.9331, 0.185, 0.9331, 0.185, 0.9331, 0.185, 0.9331, 0.185, 0.9331, 0.185, 0.9331, 0.185, 0.9331, 0.185, 0.9331, 0.185, 0.9331, 0.185, 0.9331, 0.185, 0.9331, 0.185, 0.9331, 0.185, 0.9331, 0.185, 0.9331, 0.185, 0.9331, 0.185, 0.9331, 0.185, 0.9331, 0.185, 0.9331, 0.185, 0.9331, 0.185, 0.9331, 0.185, 0.9331, 0.185, 0.9331, 0.185, 0.9331, 0.185, 0.9331, 0.185, 0.9331, 0.185, 0.9331, 0.185, 0.9331, 0.185, 0.9331, 0.185, 0.9331, 0.185, 0.9331, 0.185, 0.9331, 0.185, 0.9331, 0.185, 0.9331, 0.185, 0.9331, 0.185, 0.9331, 0.185, 0.9331, 0.185, 0.9331, 0.185, 0.9331, 0.185, 0.9331, 0.185, 0.9331, 0.185, 0.9331, 0.185, 0.9331, 0.185, 0.9331, 0.185, 0.9331, 0.185, 0.9331, 0.185, 0.9331, 0.185, 0.9331, 0.185, 0.9331, 0.185, 0.9331, 0.185, 0.9331, 0.185, 0.9331, 0.185, 0.9331, 0.185, 0.9331, 0.185, 0.9331, 0.185, 0.9331, 0.185, 0.9331, 0.185, 0.9331, 0.185, 0.9331, 0.185, 0.9331, 0.185, 0.9331, 0.185, 0.9331, 0.185, 0.9331, 0.185, 0.9331, 0.185, 0.9331, 0.185, 0.9331, 0.185, 0.9331, 0.185, 0.9331, 0.185, 0.9331, 0.185, 0.9331, 0.185, 0.9331, 0.185, 0.9331, 0.185, 0.9331, 0.185, 0.9331, 0.185, 0.9331, 0.185, 0.9331, 0.185, 0.9331, 0.185, 0.9331, 0.185, 0.9331, 0.185, 0.9331, 0.185, 0.9331, 0.185, 0.9331, 0.185, 0.9331, 0.185, 0.9331, 0.185, 0.9331, 0.185, 0.9331, 0.185, 0.9331, 0.185, 0.9331, 0.185, 0.9331, 0.185, 0.9331, 0.185, 0.9331, 0.185, 0.9331, 0.185, 0.9331, 0.185, 0.9331, 0.185, 0.9331, 0.185, 0.9331, 0.185, 0.9331, 0.185, 0.9331, 0.185, 0.9331, 0.185, 0.9331, 0.185, 0.9331, 0.185, 0.9331, 0.185, 0.9331, 0.185, 0.9331, 0.185, 0.9331, 0.185, 0.9331, 0.185, 0.9331, 0.185, 0.9331, 0.185, 0.9331, 0.185, 0.9331, 0.185, 0.9331, 0.185, 0.9331, 0.185, 0.9331, 0.185, 0.9331, 0.185, 0.9331, 0.185, 0.9331, 0.185, 0.9331, 0.185, 0.9331, 0.185, 0.9331, 0.185, 0.9331, 0.185, 0.9331, 0.185, 0.9331, 0.185, 0.9331, 0.185, 0.9331, 0.185, 0.9331, 0.185, 0.9331, 0.185, 0.9331, 0.185, 0.9331, 0.185, 0.9331, 0.185, 0.9331, 0.185, 0.9331, 0.185, 0.9331, 0.185, 0.9331, 0.185, 0.9331, 0.185, 0.9331, 0.185, 0.9331, 0.185, 0.9331, 0.185, 0.9331, 0.185, 0.9331, 0.185, 0.9331, 0.185, 0.9331, 0.185, 0.9331, 0.185, 0.9331, 0.185, 0.9331, 0.185, 0.9331, 0.185, 0.9331, 0.185, 0.9331, 0.185, 0.9331, 0.185, 0.9331, 0.185, 0.9331, 0.185, 0.9331, 0.185, 0.9331, 0.185, 0.9331, 0.185, 0.9331, 0.185, 0.9331, 0.185, 0.9331, 0.185, 0.9331, 0.185, 0.9331, 0.185, 0.9331, 0.185, 0.9331, 0.185, 0.9331, 0.185, 0.9331, 0.185, 0.9331, 0.185, 0.9331, 0.185, 0.9331, 0.185, 0.9331, 0.185, 0.9331, 0.185, 0.9331, 0.185, 0.9331, 0.185, 0.9331, 0.185, 0.9331, 0.185, 0.9331, 0.185, 0.9331, 0.185, 0.9331, 0.185, 0.9331, 0.185, 0.9331, 0.185, 0.9331, 0.185, 0.9331, 0.185, 0.9331, 0.185, 0.9331, 0.185, 0.9331, 0.185, 0.9331, 0.185, 0.9331, 0.185, 0.9331, 0.185, 0.9331, 0.185, 0.9331, 0.185, 0.9331, 0.185, 0.9331, 0.185, 0.9331, 0.185, 0.9331, 0.185, 0.9331, 0.185, 0.9331, 0.185, 0.9331, 0.185, 0.9331, 0.185, 0.9331, 0.185, 0.9331, 0.185, 0.9331, 0.185, 0.9331, 0.185, 0.9331, 0.185, 0.9331, 0.185, 0.9331, 0.185, 0.9331, 0.185, 0.9331, 0.185, 0.9331, 0.185, 0.9331, 0.185, 0.9331, 0.185, 0.9331, 0.185, 0.9331, 0.185, 0.9331, 0.185, 0.9331, 0.185, 0.9331, 0.185, 0.9331, 0.185, 0.9331, 0.185, 0.9331, 0.185, 0.9331, 0.185, 0.9331, 0.185, 0.9331, 0.185, 0.9331, 0.185, 0.9331, 0.185, 0.9331, 0.185, 0.9331, 0.185, 0.9331, 0.185, 0.9331, 0.185, 0.9331, 0.185, 0.9331, 0.185, 0.9331, 0.185, 0.9331, 0.185, 0.9331, 0.185, 0.9331, 0.185, 0.9331, 0.185, 0.9331, 0.185, 0.9331, 0.185, 0.9331, 0.185, 0.9331, 0.185, 0.9331, 0.185, 0.9331, 0.185, 0.9331, 0.185, 0.9331, 0.185, 0.9331, 0.185, 0.9331, 0.185, 0.9331, 0.185, 0.9331, 0.185, 0.9331, 0.185, 0.9331, 0.185, 0.9331, 0.185, 0.9331, 0.185, 0.9331, 0.185, 0.9331, 0.185, 0.9331, 0.185, 0.9331, 0.185, 0.9331, 0.185, 0.9331, 0.185, 0.9331, 0.185, 0.9331, 0.185, 0.9331, 0.185, 0.9331, 0.185, 0.9331, 0.185, 0.9331, 0.185, 0.9331, 0.185, 0.9331, 0.185, 0.9331, 0.185, 0.9331, 0.185, 0.9331, 0.185, 0.9331, 0.185, 0.9331, 0.185, 0.9331, 0.185, 0.9331, 0.185, 0.9331, 0.185, 0.9331, 0.185, 0.9331, 0.185, 0.9331, 0.185, 0.9331, 0.185, 0.9331, 0.185, 0.9331, 0.185, 0.9331, 0.185, 0.9331, 0.185, 0.9331, 0.185, 0.9331, 0.185, 0.9331, 0.185, 0.9331, 0.185, 0.9331, 0.185, 0.9331, 0.185, 0.9331, 0.185, 0.9331, 0.185, 0.9331, 0.185, 0.9331, 0.185, 0.9331, 0.185, 0.9331, 0.185, 0.9331, 0.185, 0.9331, 0.185, 0.9331, 0.185, 0.9331, 0.185, 0.9331, 0.185, 0.9331, 0.185, 0.9331, 0.185, 0.9331, 0.185, 0.9331, 0.185, 0.9331, 0.185, 0.9331, 0.185, 0.9331, 0.185, 0.9331, 0.185, 0.9331, 0.185, 0.9331, 0.185, 0.9331, 0.185, 0.9331, 0.185, 0.9331, 0.185, 0.9331, 0.185, 0.9331, 0.185, 0.9331, 0.185, 0.9331, 0.185, 0.9331, 0.185, 0.9331, 0.185, 0.9331, 0.185, 0.9331, 0.185, 0.9331, 0.185, 0.9331, 0.185, 0.9331, 0.185, 0.9331, 0.185, 0.9331, 0.185, 0.9331, 0.185, 0.9331, 0.185, 0.9331, 0.185, 0.9331, 0.185, 0.9331, 0.185, 0.9331, 0.185, 0.9331, 0.185, 0.9331, 0.185, 0.9331, 0.185, 0.9331, 0.185, 0.9331, 0.185, 0.9331, 0.185, 0.9331, 0.185, 0.9331, 0.185, 0.9331, 0.185, 0.9331, 0.185, 0.9331, 0.185, 0.9331, 0.185, 0.9331, 0.185, 0.9331, 0.185, 0.9331, 0.185, 0.9331, 0.185, 0.9331, 0.185, 0.9331, 0.185, 0.9331, 0.185, 0.9331, 0.185, 0.9331, 0.185, 0.9331, 0.185, 0.9331, 0.185, 0.9331, 0.185, 0.9331, 0.185, 0.9331, 0.185, 0.9331, 0.185, 0.9331, 0.185, 0.9331, 0.185, 0.9331, 0.185, 0.9331, 0.185, 0.9331, 0.185, 0.9331, 0.185, 0.9331, 0.185, 0.9331, 0.185, 0.9331, 0.185, 0.9331, 0.185, 0.9331, 0.185, 0.9331, 0.185, 0.9331, 0.185, 0.9331, 0.185, 0.9331, 0.185, 0.9331, 0.185, 0.9331, 0.185, 0.9331, 0.185, 0.9331, 0.185, 0.9331, 0.185, 0.9331, 0.185, 0.9331, 0.185, 0.9331, 0.185, 0.9331, 0.185, 0.9331, 0.185, 0.9331, 0.185, 0.9331, 0.185, 0.9331, 0.185, 0.9331, 0.185, 0.9331, 0.185, 0.9331, 0.185, 0.9331, 0.185, 0.9331, 0.185, 0.9331, 0.185, 0.9331, 0.185, 0.9331, 0.185, 0.9331, 0.185, 0.9331, 0.185, 0.9331, 0.185, 0.9331, 0.185, 0.9331, 0.185, 0.9331, 0.185, 0.9331, 0.185, 0.9331, 0.185, 0.9331, 0.185, 0.9331, 0.185, 0.9331, 0.185, 0.9331, 0.185, 0.9331, 0.185, 0.9331, 0.185, 0.9331, 0.185, 0.9331, 0.185, 0.9331, 0.185, 0.9331, 0.185, 0.9331, 0.185, 0.9331, 0.185, 0.9331, 0.185, 0.9331, 0.185, 0.9331, 0.185, 0.9331, 0.185, 0.9331, 0.185, 0.9331, 0.185, 0.9331, 0.185, 0.9331, 0.185, 0.9331, 0.185, 0.9331, 0.185, 0.9331, 0.185, 0.9331, 0.185, 0.9331, 0.185, 0.9331, 0.185, 0.9331, 0.185, 0.9331, 0.185, 0.9331, 0.185, 0.9331, 0.185, 0.9331, 0.185, 0.9331, 0.185, 0.9331, 0.185, 0.9331, 0.185, 0.9331, 0.185, 0.9331, 0.185, 0.9331, 0.185, 0.9331, 0.185, 0.9331, 0.185, 0.9331, 0.185, 0.9331, 0.185, 0.9331, 0.185, 0.9331, 0.185, 0.9331, 0.185, 0.9331, 0.185, 0.9331, 0.185, 0.9331, 0.185, 0.9331, 0.185, 0.9331, 0.185, 0.9331, 0.185, 0.9331, 0.185, 0.9331, 0.185, 0.9331, 0.185, 0.9331, 0.185, 0.9331, 0.185, 0.9331, 0.185, 0.9331, 0.185, 0.9331, 0.185, 0.9331, 0.185, 0.9331, 0.185, 0.9331, 0.185, 0.9331, 0.185, 0.9331, 0.185, 0.9331, 0.185, 0.9331, 0.185, 0.9331, 0.185, 0.9331, 0.185, 0.9331, 0.185, 0.9331, 0.185, 0.9331, 0.185, 0.9331, 0.185, 0.9331, 0.185, 0.9331, 0.185, 0.9331, 0.185, 0.9331, 0.185, 0.9331, 0.185, 0.9331, 0.185, 0.9331, 0.185, 0.9331, 0.185, 0.9331, 0.185, 0.9331, 0.185, 0.9331, 0.185, 0.9331, 0.185, 0.9331, 0.185, 0.9331, 0.185, 0.9331, 0.185, 0.9331, 0.185, 0.9331, 0.185, 0.9331, 0.185, 0.9331, 0.185, 0.9331, 0.185, 0.9331, 0.185, 0.9331, 0.185, 0.9331, 0.185, 0.9331, 0.185, 0.9331, 0.185, 0.9331, 0.185, 0.9331, 0.185, 0.9331, 0.185, 0.9331, 0.185, 0.9331, 0.185, 0.9331, 0.185, 0.9331, 0.185, 0.9331, 0.185, 0.9331, 0.185, 0.9331, 0.185, 0.9331, 0.185, 0.9331, 0.185, 0.9331, 0.185, 0.9331, 0.185, 0.9331, 0.185, 0.9331, 0.185, 0.9331, 0.185, 0.9331, 0.185, 0.9331, 0.185, 0.9331, 0.185, 0.9331, 0.185, 0.9331, 0.185, 0.9331, 0.185, 0.9331, 0.185, 0.9331, 0.185, 0.9331, 0.185, 0.9331, 0.185, 0.9331, 0.185, 0.9331, 0.185, 0.9331, 0.185, 0.9331, 0.185, 0.9331, 0.185, 0.9331, 0.185, 0.9331, 0.185, 0.9331, 0.185, 0.9331, 0.185, 0.9331, 0.185, 0.9331, 0.185, 0.9331, 0.185, 0.9331, 0.185, 0.9331, 0.185, 0.9331, 0.185, 0.9331, 0.185, 0.9331, 0.185, 0.9331, 0.185, 0.9331, 0.185, 0.9331, 0.185, 0.9331, 0.185, 0.9331, 0.185, 0.9331, 0.185, 0.9331, 0.185, 0.9331, 0.185, 0.9331, 0.185, 0.9331, 0.185, 0.9331, 0.185, 0.9331, 0.185, 0.9331, 0.185, 0.9331, 0.185, 0.9331, 0.185, 0.9331, 0.185, 0.9331, 0.185, 0.9331, 0.185, 0.9331, 0.185, 0.9331, 0.185, 0.9331, 0.185, 0.9331, 0.185, 0.9331, 0.185, 0.9331, 0.185, 0.9331, 0.185, 0.9331, 0.185, 0.9331, 0.185, 0.9331, 0.185, 0.9331, 0.185, 0.9331, 0.185, 0.9331, 0.185, 0.9331, 0.185, 0.9331, 0.185, 0.9331, 0.185, 0.9331, 0.185, 0.9331, 0.185, 0.9331, 0.185, 0.9331, 0.185, 0.9331, 0.185, 0.9331, 0.185, 0.9331, 0.185, 0.9331, 0.185, 0.9331, 0.185, 0.9331, 0.185, 0.9331, 0.185, 0.9331, 0.185, 0.9331, 0.185, 0.9331, 0.185, 0.9331, 0.185, 0.9331, 0.185, 0.9331, 0.185, 0.9331, 0.185, 0.9331, 0.185, 0.9331, 0.185, 0.9331, 0.185, 0.9331, 0.185, 0.9331, 0.185, 0.9331, 0.185, 0.9331, 0.185, 0.9331, 0.185, 0.9331, 0.185, 0.9331, 0.185, 0.9331, 0.185, 0.9331, 0.185, 0.9331, 0.185, 0.9331, 0.185, 0.9331, 0.185, 0.9331, 0.185, 0.9331, 0.185, 0.9331, 0.185, 0.9331, 0.185, 0.9331, 0.185, 0.9331, 0.185, 0.9331, 0.185, 0.9331, 0.185, 0.9331, 0.185, 0.9331, 0.185, 0.9331, 0.185, 0.9331, 0.185, 0.9331, 0.185, 0.9331, 0.185, 0.9331, 0.185, 0.9331, 0.185, 0.9331, 0.185, 0.9331, 0.185, 0.9331, 0.185, 0.9331, 0.185, 0.9331, 0.185, 0.9331, 0.185, 0.9331, 0.185, 0.9331, 0.185, 0.9331, 0.185, 0.9331, 0.185, 0.9331, 0.185, 0.9331, 0.185, 0.9331, 0.185, 0.9331, 0.185, 0.9331, 0.185, 0.9331, 0.185, 0.9331, 0.185, 0.9331, 0.185, 0.9331, 0.185, 0.9331, 0.185, 0.9331, 0.185, 0.9331, 0.185, 0.9331, 0.185, 0.9331, 0.185, 0.9331, 0.185, 0.9331, 0.185, 0.9331, 0.185, 0.9331, 0.185, 0.9331, 0.185, 0.9331, 0.185, 0.9331, 0.185, 0.9331, 0.185, 0.9331, 0.185, 0.9331, 0.185, 0.9331, 0.185, 0.9331, 0.185, 0.9331, 0.185, 0.9331, 0.185, 0.9331, 0.185, 0.9331, 0.185, 0.9331, 0.185, 0.9331, 0.185, 0.9331, 0.185, 0.9331, 0.185, 0.9331, 0.185, 0.9331, 0.185, 0.9331, 0.185, 0.9331, 0.185, 0.9331, 0.185, 0.9331, 0.185, 0.9331, 0.185, 0.9331, 0.185, 0.9331, 0.185, 0.9331, 0.185, 0.9331, 0.185, 0.9331, 0.185, 0.9331, 0.185, 0.9331, 0.185, 0.9331, 0.185, 0.9331, 0.185, 0.9331, 0.185, 0.9331, 0.185, 0.9331, 0.185, 0.9331, 0.185, 0.9331, 0.185, 0.9331, 0.185, 0.9331, 0.185, 0.9331, 0.185, 0.9331, 0.185, 0.9331, 0.185, 0.9331, 0.185, 0.9331, 0.185, 0.9331, 0.185, 0.9331, 0.185, 0.9331, 0.185, 0.9331, 0.185, 0.9331, 0.185, 0.9331, 0.185, 0.9331, 0.185, 0.9331, 0.185, 0.9331, 0.185, 0.9331, 0.185, 0.9331, 0.185, 0.9331, 0.185, 0.9331, 0.185, 0.9331, 0.185, 0.9331, 0.185, 0.9331, 0.185, 0.9331, 0.185, 0.9331, 0.185, 0.9331, 0.185, 0.9331, 0.185, 0.9331, 0.185, 0.9331, 0.185, 0.9331, 0.185, 0.9331, 0.185, 0.9331, 0.185, 0.9331, 0.185, 0.9331, 0.185, 0.9331, 0.185, 0.9331, 0.185, 0.9331, 0.185, 0.9331, 0.185, 0.9331, 0.185, 0.9331, 0.185, 0.9331, 0.185, 0.9331, 0.185, 0.9331, 0.185, 0.9331, 0.185, 0.9331, 0.185, 0.9331, 0.185, 0.9331, 0.185, 0.9331, 0.185, 0.9331, 0.185, 0.9331, 0.185, 0.9331, 0.185, 0.9331, 0.185, 0.9331, 0.185, 0.9331, 0.185, 0.9331, 0.185, 0.9331, 0.185, 0.9331, 0.185, 0.9331, 0.185, 0.9331, 0.185, 0.9331, 0.185, 0.9331, 0.185, 0.9331, 0.185, 0.9331, 0.185, 0.9331, 0.185, 0.9331, 0.185, 0.9331, 0.185, 0.9331, 0.185, 0.9331, 0.185, 0.9331, 0.185, 0.9331, 0.185, 0.9331, 0.185, 0.9331, 0.185, 0.9331, 0.185, 0.9331, 0.185, 0.9331, 0.185, 0.9331, 0.185, 0.9331, 0.185, 0.9331, 0.185, 0.9331, 0.185, 0.9331, 0.185, 0.9331, 0.185, 0.9331, 0.185, 0.9331, 0.185, 0.9331, 0.185, 0.9331, 0.185, 0.9331, 0.185, 0.9331, 0.185, 0.9331, 0.185, 0.9331, 0.185, 0.9331, 0.185, 0.9331, 0.185, 0.9331, 0.185, 0.9331, 0.185, 0.9331, 0.185, 0.9331, 0.185, 0.9331, 0.185, 0.9331, 0.185, 0.9331, 0.185, 0.9331, 0.185, 0.9331, 0.185, 0.9331, 0.185, 0.9331, 0.185, 0.9331, 0.185, 0.9331, 0.185, 0.9331, 0.185, 0.9331, 0.185, 0.9331, 0.185, 0.9331, 0.185, 0.9331, 0.185, 0.9331, 0.185, 0.9331, 0.185, 0.9331, 0.185, 0.9331, 0.185, 0.9331, 0.185, 0.9331, 0.185, 0.9331, 0.185, 0.9331, 0.185, 0.9331, 0.185, 0.9331, 0.185, 0.9331, 0.185, 0.9331, 0.185, 0.9331, 0.185, 0.9331, 0.185, 0.9331, 0.185, 0.9331, 0.185, 0.9331, 0.185, 0.9331, 0.185, 0.9331, 0.185, 0.9331, 0.185, 0.9331, 0.185, 0.9331, 0.185, 0.9331, 0.185, 0.9331, 0.185, 0.9331, 0.185, 0.9331, 0.185, 0.9331, 0.185, 0.9331, 0.185, 0.9331, 0.185, 0.9331, 0.185, 0.9331, 0.185, 0.9331, 0.185, 0.9331, 0.185, 0.9331, 0.185, 0.9331, 0.185, 0.9331, 0.185, 0.9331, 0.185, 0.9331, 0.185, 0.9331, 0.185, 0.9331, 0.185, 0.9331, 0.185, 0.9331, 0.185, 0.9331, 0.185, 0.9331, 0.185, 0.9331, 0.185, 0.9331, 0.185, 0.9331, 0.185, 0.9331, 0.185, 0.9331, 0.185, 0.9331, 0.185, 0.9331, 0.185, 0.9331, 0.185, 0.9331, 0.185, 0.9331, 0.185, 0.9331, 0.185, 0.9331, 0.185, 0.9331, 0.185, 0.9331, 0.185, 0.9331, 0.185, 0.9331, 0.185, 0.9331, 0.185, 0.9331, 0.185, 0.9331, 0.185, 0.9331, 0.185, 0.9331, 0.185, 0.9331, 0.185, 0.9331, 0.185, 0.9331, 0.185, 0.9331, 0.185, 0.9331, 0.185, 0.9331, 0.185, 0.9331, 0.185, 0.9331, 0.185, 0.9331, 0.185, 0.9331, 0.185, 0.9331, 0.185, 0.9331, 0.185, 0.9331, 0.185, 0.9331, 0.185, 0.9331, 0.185, 0.9331, 0.185, 0.9331, 0.185, 0.9331, 0.185, 0.9331, 0.185, 0.9331, 0.185, 0.9331, 0.185, 0.9331, 0.185, 0.9331, 0.185, 0.9331, 0.185, 0.9331, 0.185, 0.9331, 0.185, 0.9331, 0.185, 0.9331, 0.185, 0.9331, 0.185, 0.9331, 0.185, 0.9331, 0.185, 0.9331, 0.185, 0.9331, 0.185, 0.9331, 0.185, 0.9331, 0.185, 0.9331, 0.185, 0.9331, 0.185, 0.9331, 0.185, 0.9331, 0.185, 0.9331, 0.185, 0.9331, 0.185, 0.9331, 0.185, 0.9331, 0.185, 0.9331, 0.185, 0.9331, 0.185, 0.9331, 0.185, 0.9331, 0.185, 0.9331, 0.185, 0.9331, 0.185, 0.9331, 0.185, 0.9331, 0.185, 0.9331, 0.185, 0.9331, 0.185, 0.9331, 0.185, 0.9331, 0.185, 0.9331, 0.185, 0.9331, 0.185, 0.9331, 0.185, 0.9331, 0.185, 0.9331, 0.185, 0.9331, 0.185, 0.9331, 0.185, 0.9331, 0.185, 0.9331, 0.185, 0.9331, 0.185, 0.9331, 0.185, 0.9331, 0.185, 0.9331, 0.185, 0.9331, 0.185, 0.9331, 0.185, 0.9331, 0.185, 0.9331, 0.185, 0.9331, 0.185, 0.9331, 0.185, 0.9331, 0.185, 0.9331, 0.185, 0.9331, 0.185, 0.9331, 0.185, 0.9331, 0.185, 0.9331, 0.185, 0.9331, 0.185, 0.9331, 0.185, 0.9331, 0.185, 0.9331, 0.185, 0.9331, 0.185, 0.9331, 0.185, 0.9331, 0.185, 0.9331, 0.185, 0.9331, 0.185, 0.9331, 0.185, 0.9331, 0.185, 0.9331, 0.185, 0.9331, 0.185, 0.9331, 0.185, 0.9331, 0.185, 0.9331, 0.185, 0.9331, 0.185, 0.9331, 0.185, 0.9331, 0.185, 0.9331, 0.185, 0.9331, 0.185, 0.9331, 0.185, 0.9331, 0.185, 0.9331, 0.185, 0.9331, 0.185, 0.9331, 0.185, 0.9331, 0.185, 0.9331, 0.185, 0.9331, 0.185, 0.9331, 0.185, 0.9331, 0.185, 0.9331, 0.185, 0.9331, 0.185, 0.9331, 0.185, 0.9331, 0.185, 0.9331, 0.185, 0.9331, 0.185, 0.9331, 0.185, 0.9331, 0.185, 0.9331, 0.185, 0.9331, 0.185, 0.9331, 0.185, 0.9331, 0.185, 0.9331, 0.185, 0.9331, 0.185, 0.9331, 0.185, 0.9331, 0.185, 0.9331, 0.185, 0.9331, 0.185, 0.9331, 0.185, 0.9331, 0.185, 0.9331, 0.185, 0.9331, 0.185, 0.9331, 0.185, 0.9331, 0.185, 0.9331, 0.185, 0.9331, 0.185, 0.9331, 0.185, 0.9331, 0.185, 0.9331, 0.185, 0.9331, 0.185, 0.9331, 0.185, 0.9331, 0.185, 0.9331, 0.185, 0.9331, 0.185, 0.9331, 0.185, 0.5541, 0.1801, 0.5541, 0.1801, 0.5541, 0.1801, 0.5541, 0.1801, 0.5541, 0.1801, 0.5541, 0.1801, 0.5541, 0.1801, 0.5541, 0.1801, 0.5541, 0.1801, 0.5541, 0.1801, 0.5541, 0.1801, 0.5541, 0.1801, 0.5541, 0.1801, 0.5541, 0.1801, 0.5541, 0.1801, 0.5541, 0.1801, 0.5541, 0.1801, 0.5541, 0.1801, 0.5541, 0.1801, 0.5541, 0.1801, 0.5541, 0.1801, 0.5541, 0.1801, 0.5541, 0.1801, 0.5541, 0.1801, 0.5541, 0.1801, 0.5541, 0.1801, 0.5541, 0.1801, 0.5541, 0.1801, 0.5541, 0.1801, 0.5541, 0.1801, 0.5541, 0.1801, 0.5541, 0.1801, 0.5541, 0.1801, 0.5541, 0.1801, 0.5541, 0.1801, 0.5541, 0.1801, 0.5541, 0.1801, 0.5541, 0.1801, 0.5541, 0.1801, 0.5541, 0.1801, 0.5541, 0.1801, 0.5541, 0.1801, 0.5541, 0.1801, 0.5541, 0.1801, 0.5541, 0.1801, 0.5541, 0.1801, 0.5541, 0.1801, 0.5541, 0.1801, 0.5541, 0.1801, 0.5541, 0.1801, 0.5541, 0.1801, 0.5541, 0.1801, 0.5541, 0.1801, 0.5541, 0.1801, 0.5541, 0.1801, 0.5541, 0.1801, 0.5541, 0.1801, 0.5541, 0.1801, 0.5541, 0.1801, 0.5541, 0.1801, 0.5541, 0.1801, 0.5541, 0.1801, 0.5541, 0.1801, 0.5541, 0.1801, 0.5541, 0.1801, 0.5541, 0.1801, 0.5541, 0.1801, 0.5541, 0.1801, 0.5541, 0.1801, 0.5541, 0.1801, 0.5541, 0.1801, 0.5541, 0.1801, 0.5541, 0.1801, 0.5541, 0.1801, 0.5541, 0.1801, 0.5541, 0.1801, 0.5541, 0.1801, 0.5541, 0.1801, 0.5541, 0.1801, 0.5541, 0.1801, 0.5541, 0.1801, 0.5541, 0.1801, 0.5541, 0.1801, 0.5541, 0.1801, 0.5541, 0.1801, 0.5541, 0.1801, 0.5541, 0.1801, 0.5541, 0.1801, 0.5541, 0.1801, 0.5541, 0.1801, 0.5541, 0.1801, 0.5541, 0.1801, 0.5541, 0.1801, 0.5541, 0.1801, 0.5541, 0.1801, 0.5541, 0.1801, 0.5541, 0.1801, 0.5541, 0.1801, 0.5541, 0.1801, 0.5541, 0.1801, 0.5541, 0.1801, 0.5541, 0.1801, 0.5541, 0.1801, 0.5541, 0.1801, 0.5541, 0.1801, 0.5541, 0.1801, 0.5541, 0.1801, 0.5541, 0.1801, 0.5541, 0.1801, 0.5541, 0.1801, 0.5541, 0.1801, 0.5541, 0.1801, 0.5541, 0.1801, 0.5541, 0.1801, 0.5541, 0.1801, 0.5541, 0.1801, 0.5541, 0.1801, 0.5541, 0.1801, 0.5541, 0.1801, 0.5541, 0.1801, 0.5541, 0.1801, 0.5541, 0.1801, 0.5541, 0.1801, 0.5541, 0.1801, 0.5541, 0.1801, 0.5541, 0.1801, 0.5541, 0.1801, 0.5541, 0.1801, 0.5541, 0.1801, 0.5541, 0.1801, 0.5541, 0.1801, 0.5541, 0.1801, 0.5541, 0.1801, 0.5541, 0.1801, 0.5541, 0.1801, 0.5541, 0.1801, 0.5541, 0.1801, 0.5541, 0.1801, 0.5541, 0.1801, 0.5541, 0.1801, 0.5541, 0.1801, 0.5541, 0.1801, 0.5541, 0.1801, 0.5541, 0.1801, 0.5541, 0.1801, 0.5541, 0.1801, 0.5541, 0.1801, 0.5541, 0.1801, 0.5541, 0.1801, 0.5541, 0.1801, 0.5541, 0.1801, 0.5541, 0.1801, 0.5541, 0.1801, 0.5541, 0.1801, 0.5541, 0.1801, 0.5541, 0.1801, 0.5541, 0.1801, 0.5541, 0.1801, 0.5541, 0.1801, 0.5541, 0.1801, 0.5541, 0.1801, 0.5541, 0.1801, 0.5541, 0.1801, 0.5541, 0.1801, 0.5541, 0.1801, 0.5541, 0.1801, 0.5541, 0.1801, 0.5541, 0.1801, 0.5541, 0.1801, 0.5541, 0.1801, 0.5541, 0.1801, 0.5541, 0.1801, 0.5541, 0.1801, 0.5541, 0.1801, 0.5541, 0.1801, 0.5541, 0.1801, 0.5541, 0.1801, 0.5541, 0.1801, 0.5541, 0.1801, 0.5541, 0.1801, 0.5541, 0.1801, 0.5541, 0.1801, 0.5541, 0.1801, 0.5541, 0.1801, 0.5541, 0.1801, 0.5541, 0.1801, 0.5541, 0.1801, 0.5541, 0.1801, 0.5541, 0.1801, 0.5541, 0.1801, 0.5541, 0.1801, 0.5541, 0.1801, 0.5541, 0.1801, 0.5541, 0.1801, 0.5541, 0.1801, 0.5541, 0.1801, 0.5541, 0.1801, 0.5541, 0.1801, 0.5541, 0.1801, 0.5541, 0.1801, 0.5541, 0.1801, 0.5541, 0.1801, 0.5541, 0.1801, 0.5541, 0.1801, 0.5541, 0.1801, 0.5541, 0.1801, 0.5541, 0.1801, 0.5541, 0.1801, 0.5541, 0.1801, 0.5541, 0.1801, 0.5541, 0.1801, 0.5541, 0.1801, 0.5541, 0.1801, 0.5541, 0.1801, 0.5541, 0.1801, 0.5541, 0.1801, 0.5541, 0.1801, 0.5541, 0.1801, 0.5541, 0.1801, 0.5541, 0.1801, 0.5541, 0.1801, 0.5541, 0.1801, 0.5541, 0.1801, 0.5541, 0.1801, 0.5541, 0.1801, 0.5541, 0.1801, 0.5541, 0.1801, 0.5541, 0.1801, 0.5541, 0.1801, 0.5541, 0.1801, 0.5541, 0.1801, 0.5541, 0.1801, 0.5541, 0.1801, 0.5541, 0.1801, 0.5541, 0.1801, 0.5541, 0.1801, 0.5541, 0.1801, 0.5541, 0.1801, 0.5541, 0.1801, 0.5541, 0.1801, 0.5541, 0.1801, 0.5541, 0.1801, 0.5541, 0.1801, 0.5541, 0.1801, 0.5541, 0.1801, 0.5541, 0.1801, 0.5541, 0.1801, 0.5541, 0.1801, 0.5541, 0.1801, 0.5541, 0.1801, 0.5541, 0.1801, 0.5541, 0.1801, 0.5541, 0.1801, 0.5541, 0.1801, 0.5541, 0.1801, 0.5541, 0.1801, 0.5541, 0.1801, 0.5541, 0.1801, 0.5541, 0.1801, 0.5541, 0.1801, 0.5541, 0.1801, 0.5541, 0.1801, 0.5541, 0.1801, 0.5541, 0.1801, 0.5541, 0.1801, 0.5541, 0.1801, 0.5541, 0.1801, 0.5541, 0.1801, 0.5541, 0.1801, 0.5541, 0.1801])
me_cube_001.materials.append(mat_material)
me_cube_001.use_remesh_fix_poles = True
me_cube_001.use_remesh_preserve_attributes = False
me_cube_001.update()

# ---- objects
ob_cube_001 = bpy.data.objects.new('Cube.001', me_cube_001)

# ---- transforms, parenting, visibility, modifiers, constraints
ob_cube_001.location = (-3.725e-09, 0.0, 7.451e-09)
ob_cube_001.lineart.crease_threshold = 0.0

# ---- collection membership
col_collection.objects.link(ob_cube_001)

# ---- scene / render settings (as saved in the file)
scene.frame_start = 1; scene.frame_end = 250; scene.frame_set(28)
scene.render.engine = 'BLENDER_EEVEE_NEXT'
scene.cycles.use_denoising = False
scene.cycles.samples = 128
scene.cycles.sampling_pattern = 'TABULATED_SOBOL'
scene.cycles.use_adaptive_sampling = False
scene.cycles.use_light_tree = False
scene.view_settings.view_transform = 'Filmic'
bpy.context.view_layer.update()

# ---- added for rendering (the .blend has no active camera and no usable light): camera, sun
cam_auto = bpy.data.cameras.new('AutoCamera')
cam_auto.lens = 50.0
cam_auto.sensor_width = 36.0
cam_auto.clip_end = 1000.0
ob_auto_camera = bpy.data.objects.new('AutoCamera', cam_auto)
scene.collection.objects.link(ob_auto_camera)
ob_auto_camera.location = (2.99657, -3.75332, 2.44826)
ob_auto_camera.rotation_euler = (1.09748, -7.21219e-08, 0.694738)
scene.camera = ob_auto_camera
light_auto_sun = bpy.data.lights.new('AutoSun', 'SUN')
light_auto_sun.energy = 3.0
light_auto_sun.angle = 0.0523599
ob_auto_sun = bpy.data.objects.new('AutoSun', light_auto_sun)
scene.collection.objects.link(ob_auto_sun)
ob_auto_sun.rotation_euler = (0.872665, 0.174533, 0.523599)
bpy.context.view_layer.update()
